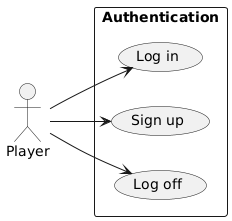

The diagram above was rendered by PlantUML. Its source (embedded in the PNG):
@startuml use_case_account
' !pragma layout smetana
left to right direction
:Player: as player

rectangle "Authentication" as account {
    usecase "Log in" as log_in
    usecase "Sign up" as sign_up
    usecase "Log off" as log_out
}

player --> log_in
player --> sign_up
player --> log_out
@enduml